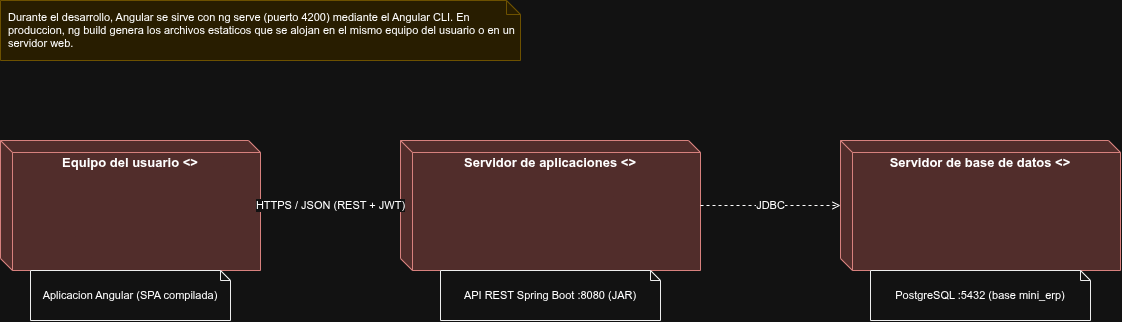

The diagram above was exported from draw.io. Its source (the exported page's mxGraphModel, read from the mxfile embedded in the PNG):
<mxGraphModel dx="1348" dy="799" grid="1" gridSize="10" guides="1" tooltips="1" connect="1" arrows="1" fold="1" page="1" pageScale="1" pageWidth="1600" pageHeight="1200" math="0" shadow="0">
  <root>
    <mxCell id="0" />
    <mxCell id="1" parent="0" />
    <mxCell id="n2" parent="1" style="shape=cube;whiteSpace=wrap;html=1;fillColor=#f8cecc;strokeColor=#b85450;size=12;fontStyle=1;fontSize=13;align=center;verticalAlign=top;spacingTop=8;" value="Equipo del usuario &lt;&lt;device&gt;&gt;" vertex="1">
      <mxGeometry height="130" width="260" x="60" y="200" as="geometry" />
    </mxCell>
    <mxCell id="n3" parent="1" style="shape=note;whiteSpace=wrap;html=1;fillColor=#ffffff;strokeColor=#000000;fontSize=11;size=10;" value="Aplicacion Angular (SPA compilada)" vertex="1">
      <mxGeometry height="50" width="200" x="90" y="330" as="geometry" />
    </mxCell>
    <mxCell id="n4" edge="1" parent="1" source="n3" style="edgeStyle=none;endArrow=none;html=1;" target="n2" value="">
      <mxGeometry relative="1" as="geometry" />
    </mxCell>
    <mxCell id="n5" parent="1" style="shape=cube;whiteSpace=wrap;html=1;fillColor=#f8cecc;strokeColor=#b85450;size=12;fontStyle=1;fontSize=13;align=center;verticalAlign=top;spacingTop=8;" value="Servidor de aplicaciones &lt;&lt;execution environment&gt;&gt;" vertex="1">
      <mxGeometry height="130" width="300" x="460" y="200" as="geometry" />
    </mxCell>
    <mxCell id="n6" parent="1" style="shape=note;whiteSpace=wrap;html=1;fillColor=#ffffff;strokeColor=#000000;fontSize=11;size=10;" value="API REST Spring Boot :8080 (JAR)" vertex="1">
      <mxGeometry height="50" width="220" x="500" y="330" as="geometry" />
    </mxCell>
    <mxCell id="n7" edge="1" parent="1" source="n6" style="edgeStyle=none;endArrow=none;html=1;" target="n5" value="">
      <mxGeometry relative="1" as="geometry" />
    </mxCell>
    <mxCell id="n8" parent="1" style="shape=cube;whiteSpace=wrap;html=1;fillColor=#f8cecc;strokeColor=#b85450;size=12;fontStyle=1;fontSize=13;align=center;verticalAlign=top;spacingTop=8;" value="Servidor de base de datos &lt;&lt;device&gt;&gt;" vertex="1">
      <mxGeometry height="130" width="280" x="900" y="200" as="geometry" />
    </mxCell>
    <mxCell id="n9" parent="1" style="shape=note;whiteSpace=wrap;html=1;fillColor=#ffffff;strokeColor=#000000;fontSize=11;size=10;" value="PostgreSQL :5432 (base mini_erp)" vertex="1">
      <mxGeometry height="50" width="220" x="930" y="330" as="geometry" />
    </mxCell>
    <mxCell id="n10" edge="1" parent="1" source="n9" style="edgeStyle=none;endArrow=none;html=1;" target="n8" value="">
      <mxGeometry relative="1" as="geometry" />
    </mxCell>
    <mxCell id="n11" edge="1" parent="1" source="n2" style="edgeStyle=none;endArrow=open;html=1;dashed=1;fontSize=11;" target="n5" value="HTTPS / JSON (REST + JWT)">
      <mxGeometry relative="1" as="geometry" />
    </mxCell>
    <mxCell id="n12" edge="1" parent="1" source="n5" style="edgeStyle=none;endArrow=open;html=1;dashed=1;fontSize=11;" target="n8" value="JDBC">
      <mxGeometry relative="1" as="geometry" />
    </mxCell>
    <mxCell id="n13" parent="1" style="shape=note;whiteSpace=wrap;html=1;fillColor=#fff2cc;strokeColor=#d6b656;fontSize=11;align=left;spacingLeft=6;size=14;" value="Durante el desarrollo, Angular se sirve con ng serve (puerto 4200) mediante el Angular CLI. En produccion, ng build genera los archivos estaticos que se alojan en el mismo equipo del usuario o en un servidor web." vertex="1">
      <mxGeometry height="60" width="520" x="60" y="60" as="geometry" />
    </mxCell>
  </root>
</mxGraphModel>